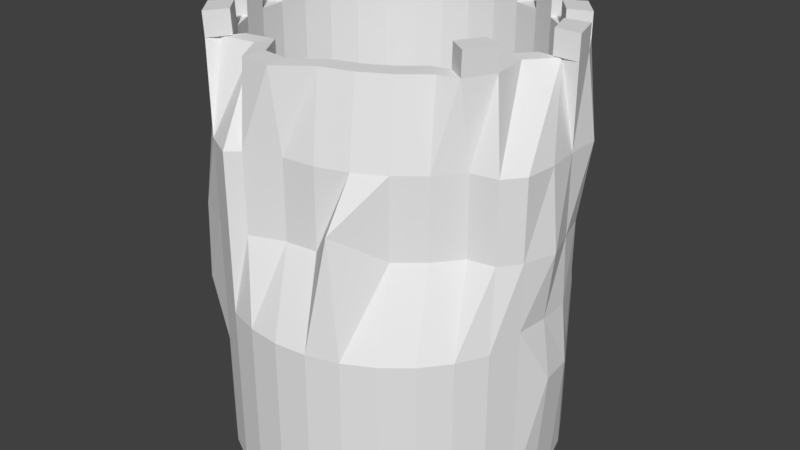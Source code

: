 # Source: Castle_Broken_0.blend  (saved by Blender 2.78.0; exported with 4.5.12 LTS)
import bpy
from mathutils import Matrix  # noqa: F401  (used for matrix-valued properties, if any)

bpy.ops.wm.read_factory_settings(use_empty=True)
scene = bpy.context.scene
scene.name = 'Scene'

# ---- collections
col_collection_1 = bpy.data.collections.new('Collection 1'); scene.collection.children.link(col_collection_1)

# ---- world
world_world = bpy.data.worlds.new('World'); scene.world = world_world
world_world.color = (0.05088, 0.05088, 0.05088)
world_world.use_sun_shadow = False
world_world.sun_shadow_jitter_overblur = 0.0
world_world.cycles.sampling_method = 'MANUAL'

# ---- meshes
me_cylinder = bpy.data.meshes.new('Cylinder')
me_cylinder.from_pydata([(-3.213e-07, 7.0, -1.448), (-3.213e-07, 7.0, 1.5), (1.245, 6.865, -1.448), (1.245, 6.865, 1.5), (2.679, 6.467, -1.0), (2.679, 6.467, 1.0), (3.889, 5.82, -1.0), (3.727, 5.414, 1.0), (4.95, 4.95, -1.0), (4.95, 4.95, 1.0), (5.82, 3.889, -1.0), (5.82, 3.889, 1.0), (6.467, 2.679, -1.0), (6.467, 2.679, 1.0), (7.229, 1.366, -1.0), (6.966, 1.366, 1.5), (7.364, -1.383e-06, -1.0), (7.0, -1.383e-06, 1.5), (6.865, -1.366, -1.0), (6.865, -1.366, 1.5), (6.467, -2.679, -1.0), (6.467, -2.679, 1.0), (5.82, -3.889, -1.0), (5.82, -3.889, 1.0), (4.95, -4.95, -1.0), (4.95, -4.95, 1.0), (3.889, -5.82, -1.0), (3.889, -5.82, 1.0), (2.679, -6.467, -1.0), (2.679, -6.467, 1.0), (1.366, -6.865, -1.0), (1.366, -6.865, 1.0), (-2.602e-06, -7.0, -1.0), (-2.602e-06, -7.0, 1.0), (-1.366, -6.865, -1.0), (-1.366, -6.865, 1.0), (-2.679, -6.467, -1.0), (-2.679, -6.467, 1.0), (-3.889, -5.82, -1.0), (-3.889, -5.82, 1.0), (-4.95, -4.95, -1.0), (-5.537, -5.102, 1.0), (-5.82, -3.889, -1.0), (-5.778, -4.042, 1.0), (-6.467, -2.679, -1.0), (-6.467, -2.679, 1.0), (-6.865, -1.366, -1.0), (-6.865, -1.366, 1.0), (-7.0, 4.848e-06, -1.0), (-7.0, 4.848e-06, 1.0), (-6.865, 1.366, -1.0), (-6.821, 1.717, 1.0), (-6.467, 2.679, -1.0), (-6.772, 3.03, 1.0), (-5.82, 3.889, -1.0), (-5.82, 3.889, 1.0), (-4.95, 4.95, -1.0), (-4.95, 4.95, 1.0), (-3.889, 5.82, -1.0), (-4.055, 6.225, 1.0), (-2.679, 6.467, -1.0), (-2.679, 6.467, 1.0), (-1.245, 6.865, -1.448), (-1.245, 6.865, 1.5), (-2.745e-07, 7.0, -6.0), (1.366, 6.865, -6.0), (2.679, 6.467, -6.0), (3.889, 5.82, -6.0), (4.95, 4.95, -6.0), (5.82, 3.889, -6.0), (6.467, 2.679, -6.0), (6.865, 1.366, -6.0), (7.0, -1.383e-06, -6.0), (6.865, -1.366, -6.0), (6.467, -2.679, -6.0), (5.82, -3.889, -6.0), (4.95, -4.95, -6.0), (3.889, -5.82, -6.0), (2.679, -6.467, -6.0), (1.366, -6.865, -6.0), (-2.555e-06, -7.0, -6.0), (-1.366, -6.865, -6.0), (-2.679, -6.467, -6.0), (-3.889, -5.82, -6.0), (-4.95, -4.95, -6.0), (-5.82, -3.889, -6.0), (-6.467, -2.679, -6.0), (-6.865, -1.366, -6.0), (-7.0, 4.848e-06, -6.0), (-6.865, 1.366, -6.0), (-6.467, 2.679, -6.0), (-5.82, 3.889, -6.0), (-4.95, 4.95, -6.0), (-3.889, 5.82, -6.0), (-2.679, 6.467, -6.0), (-1.366, 6.865, -6.0), (1.366, 6.865, 11.0), (-3.837e-07, 7.0, 11.0), (2.679, 6.467, 11.0), (3.889, 5.82, 11.0), (4.95, 4.95, 11.0), (5.82, 3.889, 11.0), (6.467, 2.679, 11.0), (6.865, 1.366, 11.0), (6.139, 1.412, 11.0), (5.211, 0.342, 11.0), (5.413, -1.31, 11.0), (4.766, -2.521, 11.0), (3.896, -2.701, 11.0), (2.835, -3.572, 11.0), (1.625, -4.219, 11.0), (0.3114, -4.617, 11.0), (-1.054, -5.632, 11.0), (-2.42, -5.497, 11.0), (-3.217, -4.163, 11.0), (-4.75, -4.408, 11.0), (-4.95, -4.95, 11.0), (-5.82, -3.889, 11.0), (-6.467, -2.679, 11.0), (-6.865, -1.366, 11.0), (-7.0, 4.848e-06, 11.0), (-6.865, 1.366, 11.0), (-6.467, 2.679, 11.0), (-5.82, 3.889, 11.0), (-4.95, 4.95, 11.0), (-3.889, 5.82, 11.0), (-2.679, 6.467, 11.0), (-1.366, 6.865, 11.0), (6.865, 1.366, 4.333), (6.865, 1.366, 7.667), (7.0, -1.383e-06, 7.667), (7.311, -1.383e-06, 4.333), (-0.6985, -5.476, 4.333), (-0.6985, -5.476, 7.667), (-2.17, -6.02, 7.667), (-2.17, -6.02, 4.333), (-6.865, 1.366, 4.333), (-7.422, 1.366, 7.667), (-6.467, 2.679, 7.667), (-6.467, 2.679, 4.333), (3.889, 5.82, 4.333), (4.146, 6.424, 7.667), (4.95, 4.95, 7.667), (4.816, 4.598, 4.333), (4.251, -3.426, 4.333), (4.251, -3.426, 7.667), (3.191, -4.297, 7.667), (3.191, -4.297, 4.333), (-5.82, -3.889, 4.333), (-5.996, -3.889, 7.667), (-6.822, -2.679, 7.667), (-6.467, -2.679, 4.333), (-2.679, 6.467, 4.333), (-2.847, 6.673, 7.667), (-1.366, 6.865, 7.667), (-1.366, 6.865, 4.333), (6.865, -1.366, 7.667), (6.865, -1.366, 4.333), (-2.679, -6.467, 7.667), (-2.679, -6.467, 4.333), (-5.194, 3.652, 7.667), (-5.82, 3.889, 4.333), (5.82, 3.889, 7.667), (5.686, 3.537, 4.333), (1.98, -4.944, 7.667), (1.98, -6.226, 5.692), (-6.865, -1.366, 7.667), (-6.322, -1.366, 4.333), (-3.421e-07, 7.0, 4.333), (-3.629e-07, 7.281, 7.667), (1.366, 6.565, 7.667), (1.366, 6.865, 4.333), (6.229, -2.165, 7.667), (6.229, -2.165, 4.333), (-3.889, -5.82, 7.667), (-3.889, -5.82, 4.333), (-4.95, 4.95, 7.667), (-4.95, 4.95, 4.333), (6.896, 2.801, 7.667), (6.467, 2.679, 4.333), (0.6672, -5.342, 7.667), (0.6672, -5.342, 4.333), (-7.0, 4.848e-06, 7.667), (-7.0, 4.848e-06, 4.333), (2.679, 6.467, 7.667), (2.679, 6.467, 4.333), (5.122, -2.365, 7.667), (5.122, -2.365, 4.333), (-4.95, -4.95, 7.667), (-5.362, -5.119, 4.333), (-3.889, 5.82, 7.667), (-3.889, 5.82, 4.333), (1.366, 6.865, 11.0), (-3.837e-07, 7.0, 11.0), (2.679, 6.467, 11.0), (3.889, 5.82, 11.0), (4.95, 4.95, 11.0), (5.82, 3.889, 11.0), (6.467, 2.679, 11.0), (6.865, 1.366, 11.0), (6.139, 1.412, 11.0), (5.211, 0.342, 11.0), (5.413, -1.31, 11.0), (4.766, -2.521, 11.0), (3.896, -2.701, 11.0), (2.835, -3.572, 11.0), (1.625, -4.219, 11.0), (0.3114, -4.617, 11.0), (-1.054, -5.632, 11.0), (-2.42, -5.497, 11.0), (-3.217, -4.163, 11.0), (-4.75, -4.408, 11.0), (-4.95, -4.95, 11.0), (-5.82, -3.889, 11.0), (-6.467, -2.679, 11.0), (-6.865, -1.366, 11.0), (-7.0, 4.848e-06, 11.0), (-6.865, 1.366, 11.0), (-6.467, 2.679, 11.0), (-5.82, 3.889, 11.0), (-4.95, 4.95, 11.0), (-3.889, 5.82, 11.0), (-2.679, 6.467, 11.0), (-1.366, 6.865, 11.0), (1.122, 6.005, 11.04), (-0.05357, 6.121, 11.04), (2.253, 5.662, 11.04), (3.296, 5.105, 11.04), (4.209, 4.355, 11.04), (4.959, 3.442, 11.04), (5.516, 2.399, 11.04), (5.859, 1.268, 11.04), (5.233, 1.309, 11.04), (4.434, 0.3869, 11.04), (4.608, -1.036, 11.04), (4.051, -2.078, 11.04), (3.301, -2.234, 11.04), (2.388, -2.983, 11.04), (1.345, -3.541, 11.04), (0.2146, -3.884, 11.04), (-0.9614, -4.757, 11.04), (-2.137, -4.642, 11.04), (-2.824, -3.493, 11.04), (-4.144, -3.704, 11.04), (-4.316, -4.17, 11.04), (-5.066, -3.257, 11.04), (-5.623, -2.214, 11.04), (-5.966, -1.084, 11.04), (-6.082, 0.09243, 11.04), (-5.966, 1.268, 11.04), (-5.623, 2.399, 11.04), (-5.066, 3.442, 11.04), (-4.316, 4.355, 11.04), (-3.403, 5.105, 11.04), (-2.36, 5.662, 11.04), (-1.23, 6.005, 11.04), (-5.851, -3.915, 12.0), (-4.981, -4.975, 12.0), (-5.097, -3.282, 12.04), (-4.347, -4.196, 12.04), (1.358, 6.889, 12.0), (-0.007884, 7.024, 12.0), (3.881, 5.844, 12.0), (2.671, 6.491, 12.0), (5.812, 3.913, 12.0), (4.942, 4.974, 12.0), (6.858, 1.389, 12.0), (6.459, 2.703, 12.0), (-6.873, -1.342, 12.0), (-6.475, -2.655, 12.0), (-6.873, 1.389, 12.0), (-7.008, 0.02386, 12.0), (-5.828, 3.913, 12.0), (-6.475, 2.703, 12.0), (-3.897, 5.844, 12.0), (-4.958, 4.974, 12.0), (-1.374, 6.889, 12.0), (-2.687, 6.491, 12.0), (1.115, 6.029, 12.04), (-0.06146, 6.144, 12.04), (3.288, 5.129, 12.04), (2.245, 5.686, 12.04), (4.951, 3.465, 12.04), (4.201, 4.379, 12.04), (5.851, 1.292, 12.04), (5.508, 2.423, 12.04), (-5.974, -1.06, 12.04), (-5.631, -2.191, 12.04), (-5.974, 1.292, 12.04), (-6.09, 0.1163, 12.04), (-5.074, 3.465, 12.04), (-5.631, 2.423, 12.04), (-3.411, 5.129, 12.04), (-4.324, 4.379, 12.04), (-1.237, 6.029, 12.04), (-2.368, 5.686, 12.04), (4.808, -2.543, 12.0), (5.455, -1.333, 12.0), (4.093, -2.101, 12.04), (4.65, -1.058, 12.04), (1.122, 6.005, -1.61), (0.02199, 6.121, -1.61), (2.253, 5.662, -1.61), (3.296, 5.105, -1.61), (4.209, 4.355, -1.61), (4.959, 3.442, -1.61), (5.516, 2.399, -1.61), (5.859, 1.268, -1.61), (5.233, 1.309, -1.61), (4.434, 0.3869, -1.61), (4.608, -1.036, -1.61), (4.051, -2.078, -1.61), (3.301, -2.234, -1.61), (2.388, -2.983, -1.61), (1.345, -3.541, -1.61), (0.2146, -3.884, -1.61), (-0.9614, -4.757, -1.61), (-2.137, -4.642, -1.61), (-2.824, -3.493, -1.61), (-4.144, -3.704, -1.61), (-4.316, -4.17, -1.61), (-5.066, -3.257, -1.61), (-5.623, -2.214, -1.61), (-5.966, -1.084, -1.61), (-6.082, 0.09243, -1.61), (-5.966, 1.268, -1.61), (-5.623, 2.399, -1.61), (-5.066, 3.442, -1.61), (-4.316, 4.355, -1.61), (-3.403, 5.105, -1.61), (-2.436, 5.662, -1.61), (-1.23, 6.005, -1.61), (-5.623, -2.214, 0.8897), (-5.966, -1.084, 0.8897), (4.434, 0.3869, 0.8897), (4.608, -1.036, 0.8897), (-6.082, 0.09243, 0.8897), (4.051, -2.078, 0.8897), (-5.966, 1.268, 0.8897), (3.301, -2.234, 0.8897), (-5.623, 2.399, 0.8897), (2.388, -2.983, 0.8897), (-5.066, 3.442, 0.8897), (1.345, -3.541, 0.8897), (0.02199, 6.121, 0.8897), (1.122, 6.005, 0.8897), (-4.316, 4.355, 0.8897), (0.2146, -3.884, 0.8897), (2.253, 5.662, 0.8897), (-3.403, 5.105, 0.8897), (-0.9614, -4.757, 0.8897), (3.296, 5.105, 0.8897), (-2.436, 5.662, 0.8897), (-2.137, -4.642, 0.8897), (4.209, 4.355, 0.8897), (-1.23, 6.005, 0.8897), (-2.824, -3.493, 0.8897), (4.959, 3.442, 0.8897), (-4.144, -3.704, 0.8897), (5.516, 2.399, 0.8897), (-4.316, -4.17, 0.8897), (5.859, 1.268, 0.8897), (-5.066, -3.257, 0.8897), (5.233, 1.309, 0.8897)], [], [(2, 3, 5, 4), (4, 5, 7, 6), (6, 7, 9, 8), (8, 9, 11, 10), (10, 11, 13, 12), (12, 13, 15, 14), (14, 15, 17, 16), (16, 17, 19, 18), (18, 19, 21, 20), (20, 21, 23, 22), (22, 23, 25, 24), (24, 25, 27, 26), (26, 27, 29, 28), (28, 29, 31, 30), (30, 31, 33, 32), (32, 33, 35, 34), (34, 35, 37, 36), (36, 37, 39, 38), (38, 39, 41, 40), (40, 41, 43, 42), (42, 43, 45, 44), (44, 45, 47, 46), (46, 47, 49, 48), (48, 49, 51, 50), (50, 51, 53, 52), (52, 53, 55, 54), (54, 55, 57, 56), (56, 57, 59, 58), (58, 59, 61, 60), (130, 129, 103, 104), (60, 61, 63, 62), (32, 34, 81, 80), (50, 52, 90, 89), (6, 8, 68, 67), (24, 26, 77, 76), (42, 44, 86, 85), (60, 62, 95, 94), (16, 18, 73, 72), (34, 36, 82, 81), (52, 54, 91, 90), (8, 10, 69, 68), (26, 28, 78, 77), (44, 46, 87, 86), (0, 2, 65, 64), (62, 0, 64, 95), (18, 20, 74, 73), (36, 38, 83, 82), (54, 56, 92, 91), (10, 12, 70, 69), (28, 30, 79, 78), (46, 48, 88, 87), (2, 4, 66, 65), (20, 22, 75, 74), (38, 40, 84, 83), (56, 58, 93, 92), (12, 14, 71, 70), (30, 32, 80, 79), (48, 50, 89, 88), (4, 6, 67, 66), (22, 24, 76, 75), (40, 42, 85, 84), (58, 60, 94, 93), (14, 16, 72, 71), (120, 119, 215, 216), (134, 133, 112, 113), (138, 137, 121, 122), (142, 141, 99, 100), (146, 145, 108, 109), (150, 149, 117, 118), (154, 153, 126, 127), (156, 130, 104, 105), (158, 134, 113, 114), (160, 138, 122, 123), (162, 142, 100, 101), (164, 146, 109, 110), (166, 150, 118, 119), (170, 169, 97, 96), (169, 154, 127, 97), (172, 156, 105, 106), (174, 158, 114, 115), (176, 160, 123, 124), (178, 162, 101, 102), (180, 164, 110, 111), (182, 166, 119, 120), (184, 170, 96, 98), (186, 172, 106, 107), (188, 174, 115, 116), (190, 176, 124, 125), (129, 178, 102, 103), (133, 180, 111, 112), (137, 182, 120, 121), (141, 184, 98, 99), (145, 186, 107, 108), (149, 188, 116, 117), (153, 190, 125, 126), (61, 59, 191, 152), (152, 191, 190, 153), (43, 41, 189, 148), (148, 189, 188, 149), (25, 23, 187, 144), (144, 187, 186, 145), (7, 5, 185, 140), (140, 185, 184, 141), (51, 49, 183, 136), (136, 183, 182, 137), (33, 31, 181, 132), (132, 181, 180, 133), (15, 13, 179, 128), (128, 179, 178, 129), (59, 57, 177, 191), (191, 177, 176, 190), (41, 39, 175, 189), (189, 175, 174, 188), (23, 21, 173, 187), (187, 173, 172, 186), (5, 3, 171, 185), (185, 171, 170, 184), (49, 47, 167, 183), (183, 167, 166, 182), (31, 29, 165, 181), (181, 165, 164, 180), (13, 11, 163, 179), (179, 163, 162, 178), (57, 55, 161, 177), (177, 161, 160, 176), (39, 37, 159, 175), (175, 159, 158, 174), (21, 19, 157, 173), (173, 157, 156, 172), (1, 63, 155, 168), (168, 155, 154, 169), (3, 1, 168, 171), (171, 168, 169, 170), (47, 45, 151, 167), (167, 151, 150, 166), (29, 27, 147, 165), (165, 147, 146, 164), (11, 9, 143, 163), (163, 143, 142, 162), (55, 53, 139, 161), (161, 139, 138, 160), (37, 35, 135, 159), (159, 135, 134, 158), (19, 17, 131, 157), (157, 131, 130, 156), (63, 61, 152, 155), (155, 152, 153, 154), (45, 43, 148, 151), (151, 148, 149, 150), (27, 25, 144, 147), (147, 144, 145, 146), (9, 7, 140, 143), (143, 140, 141, 142), (53, 51, 136, 139), (139, 136, 137, 138), (35, 33, 132, 135), (135, 132, 133, 134), (17, 15, 128, 131), (131, 128, 129, 130), (212, 211, 243, 244), (107, 106, 202, 203), (121, 120, 216, 217), (108, 107, 203, 204), (122, 121, 217, 218), (109, 108, 204, 205), (123, 122, 218, 219), (110, 109, 205, 206), (96, 97, 193, 192), (124, 123, 219, 220), (111, 110, 206, 207), (98, 96, 192, 194), (125, 124, 220, 221), (112, 111, 207, 208), (99, 98, 194, 195), (126, 125, 221, 222), (113, 112, 208, 209), (100, 99, 195, 196), (127, 126, 222, 223), (114, 113, 209, 210), (101, 100, 196, 197), (97, 127, 223, 193), (115, 114, 210, 211), (102, 101, 197, 198), (116, 115, 211, 212), (103, 102, 198, 199), (117, 116, 212, 213), (104, 103, 199, 200), (118, 117, 213, 214), (105, 104, 200, 201), (119, 118, 214, 215), (106, 105, 201, 202), (333, 332, 322, 323), (215, 214, 269, 268), (245, 213, 256, 258), (200, 199, 231, 232), (214, 213, 245, 246), (201, 200, 232, 233), (214, 246, 287, 269), (202, 201, 233, 234), (216, 215, 247, 248), (203, 202, 297, 296), (224, 192, 260, 278), (204, 203, 235, 236), (218, 217, 249, 250), (205, 204, 236, 237), (248, 249, 288, 289), (206, 205, 237, 238), (193, 225, 279, 261), (220, 219, 251, 252), (207, 206, 238, 239), (194, 192, 224, 226), (229, 197, 264, 282), (208, 207, 239, 240), (199, 198, 267, 266), (222, 221, 253, 254), (209, 208, 240, 241), (196, 195, 227, 228), (246, 247, 286, 287), (210, 209, 241, 242), (231, 199, 266, 284), (193, 223, 255, 225), (211, 210, 242, 243), (198, 197, 229, 230), (256, 257, 259, 258), (213, 212, 257, 256), (212, 244, 259, 257), (244, 245, 258, 259), (266, 267, 285, 284), (268, 269, 287, 286), (270, 271, 289, 288), (272, 273, 291, 290), (260, 261, 279, 278), (274, 275, 293, 292), (262, 263, 281, 280), (276, 277, 295, 294), (264, 265, 283, 282), (220, 252, 293, 275), (250, 251, 290, 291), (247, 215, 268, 286), (225, 224, 278, 279), (217, 216, 271, 270), (194, 226, 281, 263), (252, 253, 292, 293), (253, 221, 274, 292), (216, 248, 289, 271), (226, 227, 280, 281), (219, 218, 273, 272), (192, 193, 261, 260), (254, 255, 294, 295), (227, 195, 262, 280), (249, 217, 270, 288), (228, 229, 282, 283), (221, 220, 275, 274), (222, 254, 295, 277), (195, 194, 263, 262), (218, 250, 291, 273), (230, 231, 284, 285), (223, 222, 277, 276), (196, 228, 283, 265), (197, 196, 265, 264), (198, 230, 285, 267), (255, 223, 276, 294), (251, 219, 272, 290), (296, 297, 299, 298), (234, 235, 298, 299), (235, 203, 296, 298), (202, 234, 299, 297), (300, 301, 331, 330, 329, 328, 327, 326, 325, 324, 323, 322, 321, 320, 319, 318, 317, 316, 315, 314, 313, 312, 311, 310, 309, 308, 307, 306, 305, 304, 303, 302), (335, 334, 309, 310), (336, 333, 323, 324), (337, 335, 310, 311), (338, 336, 324, 325), (339, 337, 311, 312), (340, 338, 325, 326), (341, 339, 312, 313), (342, 340, 326, 327), (343, 341, 313, 314), (62, 331, 301, 0), (346, 342, 327, 328), (347, 343, 314, 315), (348, 345, 300, 302), (349, 346, 328, 329), (350, 347, 315, 316), (351, 348, 302, 303), (352, 349, 329, 330), (353, 350, 316, 317), (354, 351, 303, 304), (355, 352, 330, 331), (356, 353, 317, 318), (357, 354, 304, 305), (0, 301, 300, 2), (358, 356, 318, 319), (359, 357, 305, 306), (360, 358, 319, 320), (361, 359, 306, 307), (362, 360, 320, 321), (363, 361, 307, 308), (332, 362, 321, 322), (334, 363, 308, 309), (233, 232, 363, 334), (246, 245, 362, 332), (232, 231, 361, 363), (245, 244, 360, 362), (231, 230, 359, 361), (244, 243, 358, 360), (230, 229, 357, 359), (243, 242, 356, 358), (225, 255, 355, 344), (229, 228, 354, 357), (242, 241, 353, 356), (255, 254, 352, 355), (228, 227, 351, 354), (241, 240, 350, 353), (254, 253, 349, 352), (227, 226, 348, 351), (240, 239, 347, 350), (253, 252, 346, 349), (226, 224, 345, 348), (239, 238, 343, 347), (252, 251, 342, 346), (224, 225, 344, 345), (238, 237, 341, 343), (251, 250, 340, 342), (237, 236, 339, 341), (250, 249, 338, 340), (236, 235, 337, 339), (249, 248, 336, 338), (235, 234, 335, 337), (248, 247, 333, 336), (234, 233, 334, 335), (247, 246, 332, 333), (63, 355, 331, 62), (1, 344, 355, 63), (3, 345, 344, 1), (2, 300, 345, 3)])
_uv = me_cylinder.uv_layers.new(name='UVMap')
_uv.uv.foreach_set('vector', [0.252, 0.7211, 0.2518, 0.7208, 0.2519, 0.7208, 0.252, 0.721, 0.252, 0.721, 0.2519, 0.7208, 0.252, 0.7208, 0.2521, 0.721, 0.2521, 0.721, 0.252, 0.7208, 0.252, 0.7207, 0.2522, 0.7209, 0.2522, 0.7209, 0.252, 0.7207, 0.2521, 0.7206, 0.2522, 0.7207, 0.2522, 0.7207, 0.2521, 0.7206, 0.2521, 0.7205, 0.2523, 0.7206, 0.2523, 0.7206, 0.2521, 0.7205, 0.2521, 0.7204, 0.2523, 0.7204, 0.2523, 0.7204, 0.2521, 0.7204, 0.2521, 0.7203, 0.2523, 0.7203, 0.2523, 0.7203, 0.2521, 0.7203, 0.252, 0.7202, 0.2522, 0.7201, 0.2522, 0.7201, 0.252, 0.7202, 0.252, 0.7201, 0.2522, 0.72, 0.2522, 0.72, 0.252, 0.7201, 0.252, 0.7199, 0.2521, 0.7199, 0.2521, 0.7199, 0.252, 0.7199, 0.2519, 0.7199, 0.252, 0.7198, 0.252, 0.7198, 0.2519, 0.7199, 0.2518, 0.7198, 0.2519, 0.7197, 0.2519, 0.7197, 0.2518, 0.7198, 0.2518, 0.7197, 0.2518, 0.7196, 0.2518, 0.7196, 0.2518, 0.7197, 0.2517, 0.7197, 0.2517, 0.7196, 0.2517, 0.7196, 0.2517, 0.7197, 0.2516, 0.7197, 0.2516, 0.7195, 0.2516, 0.7195, 0.2516, 0.7197, 0.2515, 0.7196, 0.2515, 0.7195, 0.2515, 0.7195, 0.2515, 0.7196, 0.2514, 0.7197, 0.2513, 0.7195, 0.2513, 0.7195, 0.2514, 0.7197, 0.2513, 0.7197, 0.2512, 0.7196, 0.2512, 0.7196, 0.2513, 0.7197, 0.2512, 0.7198, 0.2511, 0.7197, 0.2511, 0.7197, 0.2512, 0.7198, 0.2512, 0.7198, 0.251, 0.7198, 0.251, 0.7198, 0.2512, 0.7198, 0.2511, 0.7199, 0.251, 0.7199, 0.251, 0.7199, 0.2511, 0.7199, 0.2511, 0.72, 0.2509, 0.7201, 0.2509, 0.7201, 0.2511, 0.72, 0.2511, 0.7202, 0.2509, 0.7202, 0.2509, 0.7202, 0.2511, 0.7202, 0.2511, 0.7203, 0.2509, 0.7204, 0.2509, 0.7204, 0.2511, 0.7203, 0.2512, 0.7205, 0.251, 0.7206, 0.251, 0.7206, 0.2512, 0.7205, 0.2512, 0.7206, 0.251, 0.7208, 0.251, 0.7208, 0.2512, 0.7206, 0.2513, 0.7207, 0.2511, 0.721, 0.2511, 0.721, 0.2513, 0.7207, 0.2514, 0.7208, 0.2513, 0.7211, 0.2513, 0.7211, 0.2514, 0.7208, 0.2515, 0.7209, 0.2514, 0.7212, 0.2518, 0.7203, 0.2518, 0.7203, 0.2517, 0.7203, 0.2517, 0.7203, 0.2514, 0.7212, 0.2515, 0.7209, 0.2517, 0.7208, 0.2517, 0.7212, 0.2516, 0.7195, 0.2515, 0.7195, 0.2514, 0.7191, 0.2516, 0.7191, 0.2509, 0.7204, 0.251, 0.7206, 0.2505, 0.7209, 0.2504, 0.7206, 0.2521, 0.721, 0.2522, 0.7209, 0.2525, 0.7211, 0.2523, 0.7213, 0.252, 0.7198, 0.2519, 0.7197, 0.2522, 0.7193, 0.2524, 0.7194, 0.251, 0.7198, 0.251, 0.7199, 0.2505, 0.7198, 0.2506, 0.7196, 0.2514, 0.7212, 0.2517, 0.7212, 0.2516, 0.723, 0.2514, 0.7223, 0.2523, 0.7203, 0.2522, 0.7201, 0.2527, 0.72, 0.2527, 0.7202, 0.2515, 0.7195, 0.2513, 0.7195, 0.2512, 0.7191, 0.2514, 0.7191, 0.251, 0.7206, 0.251, 0.7208, 0.2506, 0.7212, 0.2505, 0.7209, 0.2522, 0.7209, 0.2522, 0.7207, 0.2526, 0.7209, 0.2525, 0.7211, 0.2519, 0.7197, 0.2518, 0.7196, 0.252, 0.7192, 0.2522, 0.7193, 0.251, 0.7199, 0.2509, 0.7201, 0.2504, 0.72, 0.2505, 0.7198, 0.2518, 0.7212, 0.252, 0.7211, 0.252, 0.7219, 0.2518, 0.7223, 0.2517, 0.7212, 0.2518, 0.7212, 0.2518, 0.7223, 0.2516, 0.723, 0.2522, 0.7201, 0.2522, 0.72, 0.2526, 0.7198, 0.2527, 0.72, 0.2513, 0.7195, 0.2512, 0.7196, 0.251, 0.7192, 0.2512, 0.7191, 0.251, 0.7208, 0.2511, 0.721, 0.2508, 0.7215, 0.2506, 0.7212, 0.2522, 0.7207, 0.2523, 0.7206, 0.2527, 0.7207, 0.2526, 0.7209, 0.2518, 0.7196, 0.2517, 0.7196, 0.2518, 0.7191, 0.252, 0.7192, 0.2509, 0.7201, 0.2509, 0.7202, 0.2504, 0.7203, 0.2504, 0.72, 0.252, 0.7211, 0.252, 0.721, 0.2521, 0.7215, 0.252, 0.7219, 0.2522, 0.72, 0.2521, 0.7199, 0.2525, 0.7196, 0.2526, 0.7198, 0.2512, 0.7196, 0.2511, 0.7197, 0.2508, 0.7194, 0.251, 0.7192, 0.2511, 0.721, 0.2513, 0.7211, 0.2511, 0.7219, 0.2508, 0.7215, 0.2523, 0.7206, 0.2523, 0.7204, 0.2527, 0.7204, 0.2527, 0.7207, 0.2517, 0.7196, 0.2516, 0.7195, 0.2516, 0.7191, 0.2518, 0.7191, 0.2509, 0.7202, 0.2509, 0.7204, 0.2504, 0.7206, 0.2504, 0.7203, 0.252, 0.721, 0.2521, 0.721, 0.2523, 0.7213, 0.2521, 0.7215, 0.2521, 0.7199, 0.252, 0.7198, 0.2524, 0.7194, 0.2525, 0.7196, 0.2511, 0.7197, 0.251, 0.7198, 0.2506, 0.7196, 0.2508, 0.7194, 0.2513, 0.7211, 0.2514, 0.7212, 0.2514, 0.7223, 0.2511, 0.7219, 0.2523, 0.7204, 0.2523, 0.7203, 0.2527, 0.7202, 0.2527, 0.7204, 0.2516, 0.7194, 0.2515, 0.7192, 0.2514, 0.7191, 0.2515, 0.7194, 0.2515, 0.7198, 0.2515, 0.7198, 0.2514, 0.7198, 0.2514, 0.7197, 0.2515, 0.72, 0.2515, 0.7199, 0.2516, 0.7196, 0.2517, 0.7198, 0.2518, 0.7204, 0.2518, 0.7204, 0.2518, 0.7204, 0.2518, 0.7204, 0.2516, 0.72, 0.2517, 0.72, 0.2516, 0.7201, 0.2516, 0.72, 0.2514, 0.7196, 0.2514, 0.7196, 0.2514, 0.7193, 0.2515, 0.7191, 0.2517, 0.7204, 0.2517, 0.7203, 0.2518, 0.7202, 0.2518, 0.7203, 0.2518, 0.7202, 0.2518, 0.7203, 0.2517, 0.7203, 0.2517, 0.7203, 0.2514, 0.7197, 0.2515, 0.7198, 0.2514, 0.7197, 0.2514, 0.7196, 0.2516, 0.7201, 0.2515, 0.72, 0.2517, 0.7198, 0.2517, 0.7199, 0.2518, 0.7204, 0.2518, 0.7204, 0.2518, 0.7204, 0.2518, 0.7204, 0.2516, 0.7199, 0.2516, 0.72, 0.2516, 0.72, 0.2515, 0.72, 0.2514, 0.7197, 0.2514, 0.7196, 0.2515, 0.7191, 0.2515, 0.7192, 0.2518, 0.7205, 0.2517, 0.7204, 0.2518, 0.7203, 0.2518, 0.7204, 0.2517, 0.7204, 0.2517, 0.7204, 0.2518, 0.7203, 0.2518, 0.7203, 0.2517, 0.7201, 0.2518, 0.7202, 0.2517, 0.7203, 0.2517, 0.7202, 0.2514, 0.7197, 0.2514, 0.7197, 0.2514, 0.7196, 0.2514, 0.7195, 0.2516, 0.7202, 0.2516, 0.7201, 0.2517, 0.7199, 0.2517, 0.72, 0.2518, 0.7204, 0.2518, 0.7204, 0.2518, 0.7204, 0.2518, 0.7204, 0.2516, 0.7199, 0.2516, 0.7199, 0.2515, 0.72, 0.2515, 0.7199, 0.2515, 0.7198, 0.2514, 0.7197, 0.2515, 0.7192, 0.2516, 0.7194, 0.2518, 0.7205, 0.2518, 0.7205, 0.2518, 0.7204, 0.2518, 0.7204, 0.2517, 0.7201, 0.2517, 0.7201, 0.2517, 0.7202, 0.2516, 0.7201, 0.2514, 0.7196, 0.2514, 0.7197, 0.2514, 0.7195, 0.2514, 0.7194, 0.2516, 0.7203, 0.2516, 0.7202, 0.2517, 0.72, 0.2517, 0.7201, 0.2518, 0.7203, 0.2518, 0.7204, 0.2518, 0.7204, 0.2517, 0.7203, 0.2515, 0.7198, 0.2516, 0.7199, 0.2515, 0.7199, 0.2514, 0.7198, 0.2515, 0.7199, 0.2515, 0.7198, 0.2516, 0.7194, 0.2516, 0.7196, 0.2518, 0.7204, 0.2518, 0.7205, 0.2518, 0.7204, 0.2518, 0.7204, 0.2517, 0.72, 0.2517, 0.7201, 0.2516, 0.7201, 0.2516, 0.7201, 0.2514, 0.7196, 0.2514, 0.7196, 0.2514, 0.7194, 0.2514, 0.7193, 0.2517, 0.7203, 0.2516, 0.7203, 0.2517, 0.7201, 0.2518, 0.7202, 0.2515, 0.7209, 0.2514, 0.7208, 0.2515, 0.7205, 0.2516, 0.7206, 0.2516, 0.7206, 0.2515, 0.7205, 0.2516, 0.7203, 0.2517, 0.7203, 0.2512, 0.7198, 0.2512, 0.7198, 0.2513, 0.7197, 0.2513, 0.7198, 0.2513, 0.7198, 0.2513, 0.7197, 0.2514, 0.7196, 0.2514, 0.7196, 0.2519, 0.7199, 0.252, 0.7199, 0.2518, 0.7201, 0.2518, 0.72, 0.2518, 0.72, 0.2518, 0.7201, 0.2517, 0.7201, 0.2517, 0.72, 0.252, 0.7208, 0.2519, 0.7208, 0.2518, 0.7206, 0.2519, 0.7206, 0.2519, 0.7206, 0.2518, 0.7206, 0.2518, 0.7205, 0.2518, 0.7204, 0.2511, 0.7203, 0.2511, 0.7202, 0.2513, 0.72, 0.2513, 0.7201, 0.2513, 0.7201, 0.2513, 0.72, 0.2515, 0.7198, 0.2515, 0.7199, 0.2516, 0.7197, 0.2517, 0.7197, 0.2516, 0.7198, 0.2515, 0.7198, 0.2515, 0.7198, 0.2516, 0.7198, 0.2516, 0.7199, 0.2515, 0.7198, 0.2521, 0.7204, 0.2521, 0.7205, 0.2519, 0.7204, 0.2519, 0.7203, 0.2519, 0.7203, 0.2519, 0.7204, 0.2518, 0.7204, 0.2518, 0.7203, 0.2514, 0.7208, 0.2513, 0.7207, 0.2515, 0.7204, 0.2515, 0.7205, 0.2515, 0.7205, 0.2515, 0.7204, 0.2516, 0.7202, 0.2516, 0.7203, 0.2512, 0.7198, 0.2513, 0.7197, 0.2514, 0.7197, 0.2513, 0.7197, 0.2513, 0.7197, 0.2514, 0.7197, 0.2514, 0.7197, 0.2514, 0.7196, 0.252, 0.7199, 0.252, 0.7201, 0.2519, 0.7201, 0.2518, 0.7201, 0.2518, 0.7201, 0.2519, 0.7201, 0.2517, 0.7201, 0.2517, 0.7201, 0.2519, 0.7208, 0.2518, 0.7208, 0.2518, 0.7206, 0.2518, 0.7206, 0.2518, 0.7206, 0.2518, 0.7206, 0.2518, 0.7205, 0.2518, 0.7205, 0.2511, 0.7202, 0.2511, 0.72, 0.2513, 0.7199, 0.2513, 0.72, 0.2513, 0.72, 0.2513, 0.7199, 0.2514, 0.7197, 0.2515, 0.7198, 0.2517, 0.7197, 0.2518, 0.7197, 0.2516, 0.7199, 0.2516, 0.7198, 0.2516, 0.7198, 0.2516, 0.7199, 0.2516, 0.7199, 0.2516, 0.7199, 0.2521, 0.7205, 0.2521, 0.7206, 0.2519, 0.7205, 0.2519, 0.7204, 0.2519, 0.7204, 0.2519, 0.7205, 0.2518, 0.7204, 0.2518, 0.7204, 0.2513, 0.7207, 0.2512, 0.7206, 0.2514, 0.7203, 0.2515, 0.7204, 0.2515, 0.7204, 0.2514, 0.7203, 0.2516, 0.7201, 0.2516, 0.7202, 0.2513, 0.7197, 0.2514, 0.7197, 0.2514, 0.7197, 0.2514, 0.7197, 0.2514, 0.7197, 0.2514, 0.7197, 0.2514, 0.7197, 0.2514, 0.7197, 0.252, 0.7201, 0.252, 0.7202, 0.2519, 0.7202, 0.2519, 0.7201, 0.2519, 0.7201, 0.2519, 0.7202, 0.2518, 0.7202, 0.2517, 0.7201, 0.2517, 0.7208, 0.2517, 0.7208, 0.2517, 0.7206, 0.2517, 0.7206, 0.2517, 0.7206, 0.2517, 0.7206, 0.2517, 0.7204, 0.2517, 0.7204, 0.2518, 0.7208, 0.2517, 0.7208, 0.2517, 0.7206, 0.2518, 0.7206, 0.2518, 0.7206, 0.2517, 0.7206, 0.2517, 0.7204, 0.2518, 0.7205, 0.2511, 0.72, 0.2511, 0.7199, 0.2513, 0.7198, 0.2513, 0.7199, 0.2513, 0.7199, 0.2513, 0.7198, 0.2514, 0.7196, 0.2514, 0.7197, 0.2518, 0.7197, 0.2518, 0.7198, 0.2517, 0.7199, 0.2516, 0.7199, 0.2516, 0.7199, 0.2517, 0.7199, 0.2516, 0.72, 0.2516, 0.7199, 0.2521, 0.7206, 0.252, 0.7207, 0.2519, 0.7205, 0.2519, 0.7205, 0.2519, 0.7205, 0.2519, 0.7205, 0.2518, 0.7204, 0.2518, 0.7204, 0.2512, 0.7206, 0.2512, 0.7205, 0.2514, 0.7202, 0.2514, 0.7203, 0.2514, 0.7203, 0.2514, 0.7202, 0.2515, 0.72, 0.2516, 0.7201, 0.2514, 0.7197, 0.2515, 0.7196, 0.2515, 0.7197, 0.2514, 0.7197, 0.2514, 0.7197, 0.2515, 0.7197, 0.2515, 0.7198, 0.2514, 0.7197, 0.252, 0.7202, 0.2521, 0.7203, 0.2519, 0.7203, 0.2519, 0.7202, 0.2519, 0.7202, 0.2519, 0.7203, 0.2518, 0.7203, 0.2518, 0.7202, 0.2517, 0.7208, 0.2515, 0.7209, 0.2516, 0.7206, 0.2517, 0.7206, 0.2517, 0.7206, 0.2516, 0.7206, 0.2517, 0.7203, 0.2517, 0.7204, 0.2511, 0.7199, 0.2512, 0.7198, 0.2513, 0.7198, 0.2513, 0.7198, 0.2513, 0.7198, 0.2513, 0.7198, 0.2514, 0.7196, 0.2514, 0.7196, 0.2518, 0.7198, 0.2519, 0.7199, 0.2518, 0.72, 0.2517, 0.7199, 0.2517, 0.7199, 0.2518, 0.72, 0.2517, 0.72, 0.2516, 0.72, 0.252, 0.7207, 0.252, 0.7208, 0.2519, 0.7206, 0.2519, 0.7205, 0.2519, 0.7205, 0.2519, 0.7206, 0.2518, 0.7204, 0.2518, 0.7204, 0.2512, 0.7205, 0.2511, 0.7203, 0.2513, 0.7201, 0.2514, 0.7202, 0.2514, 0.7202, 0.2513, 0.7201, 0.2515, 0.7199, 0.2515, 0.72, 0.2515, 0.7196, 0.2516, 0.7197, 0.2515, 0.7198, 0.2515, 0.7197, 0.2515, 0.7197, 0.2515, 0.7198, 0.2515, 0.7198, 0.2515, 0.7198, 0.2521, 0.7203, 0.2521, 0.7204, 0.2519, 0.7203, 0.2519, 0.7203, 0.2519, 0.7203, 0.2519, 0.7203, 0.2518, 0.7203, 0.2518, 0.7203, 0.2514, 0.7194, 0.2514, 0.7194, 0.2514, 0.7195, 0.2514, 0.7194, 0.2516, 0.7201, 0.2517, 0.7202, 0.2517, 0.7202, 0.2516, 0.7201, 0.2516, 0.7196, 0.2516, 0.7194, 0.2515, 0.7194, 0.2516, 0.7196, 0.2516, 0.7201, 0.2516, 0.7201, 0.2516, 0.7201, 0.2516, 0.7201, 0.2517, 0.7198, 0.2516, 0.7196, 0.2516, 0.7196, 0.2517, 0.7198, 0.2516, 0.72, 0.2516, 0.7201, 0.2516, 0.7201, 0.2516, 0.72, 0.2517, 0.7199, 0.2517, 0.7198, 0.2517, 0.7198, 0.2517, 0.7199, 0.2515, 0.72, 0.2516, 0.72, 0.2516, 0.72, 0.2515, 0.72, 0.2518, 0.7204, 0.2518, 0.7203, 0.2518, 0.7203, 0.2518, 0.7204, 0.2517, 0.72, 0.2517, 0.7199, 0.2517, 0.7199, 0.2517, 0.72, 0.2515, 0.7199, 0.2515, 0.72, 0.2515, 0.72, 0.2515, 0.7199, 0.2518, 0.7204, 0.2518, 0.7204, 0.2518, 0.7204, 0.2518, 0.7204, 0.2517, 0.7201, 0.2517, 0.72, 0.2517, 0.72, 0.2517, 0.7201, 0.2514, 0.7198, 0.2515, 0.7199, 0.2515, 0.7199, 0.2515, 0.7198, 0.2518, 0.7204, 0.2518, 0.7204, 0.2518, 0.7204, 0.2518, 0.7204, 0.2518, 0.7202, 0.2517, 0.7201, 0.2517, 0.7201, 0.2517, 0.7202, 0.2514, 0.7197, 0.2514, 0.7198, 0.2515, 0.7198, 0.2514, 0.7197, 0.2518, 0.7204, 0.2518, 0.7204, 0.2518, 0.7204, 0.2518, 0.7204, 0.2518, 0.7203, 0.2518, 0.7202, 0.2517, 0.7202, 0.2518, 0.7203, 0.2514, 0.7196, 0.2514, 0.7197, 0.2514, 0.7197, 0.2514, 0.7196, 0.2518, 0.7204, 0.2518, 0.7204, 0.2518, 0.7204, 0.2518, 0.7204, 0.2518, 0.7203, 0.2518, 0.7203, 0.2518, 0.7203, 0.2518, 0.7203, 0.2514, 0.7195, 0.2514, 0.7196, 0.2514, 0.7196, 0.2514, 0.7194, 0.2518, 0.7204, 0.2518, 0.7204, 0.2518, 0.7204, 0.2518, 0.7203, 0.2514, 0.7194, 0.2514, 0.7195, 0.2514, 0.7194, 0.2514, 0.7194, 0.2517, 0.7203, 0.2518, 0.7204, 0.2518, 0.7203, 0.2517, 0.7203, 0.2514, 0.7193, 0.2514, 0.7194, 0.2514, 0.7194, 0.2515, 0.7192, 0.2517, 0.7203, 0.2517, 0.7203, 0.2517, 0.7203, 0.2517, 0.7203, 0.2515, 0.7191, 0.2514, 0.7193, 0.2515, 0.7192, 0.2515, 0.719, 0.2517, 0.7203, 0.2517, 0.7203, 0.2517, 0.7203, 0.2517, 0.7203, 0.2515, 0.7192, 0.2515, 0.7191, 0.2515, 0.719, 0.2514, 0.7191, 0.2517, 0.7202, 0.2517, 0.7203, 0.2517, 0.7203, 0.2517, 0.7202, 0.2516, 0.7203, 0.2516, 0.7203, 0.2517, 0.7203, 0.2517, 0.7203, 0.2514, 0.7191, 0.2515, 0.719, 0.2515, 0.7188, 0.2515, 0.7187, 0.2514, 0.7192, 0.2515, 0.7192, 0.2514, 0.7193, 0.2514, 0.7193, 0.2517, 0.7203, 0.2517, 0.7203, 0.2517, 0.7203, 0.2517, 0.7203, 0.2515, 0.719, 0.2515, 0.7192, 0.2514, 0.7192, 0.2515, 0.719, 0.2517, 0.7203, 0.2517, 0.7203, 0.2517, 0.7203, 0.2517, 0.7203, 0.2515, 0.719, 0.2515, 0.719, 0.2515, 0.7184, 0.2515, 0.7188, 0.2517, 0.7202, 0.2517, 0.7203, 0.2517, 0.7203, 0.2516, 0.7202, 0.2515, 0.7194, 0.2514, 0.7191, 0.2516, 0.7191, 0.2516, 0.7193, 0.2516, 0.7201, 0.2517, 0.7202, 0.2516, 0.7202, 0.2516, 0.7202, 0.2518, 0.7204, 0.2518, 0.7204, 0.2518, 0.7204, 0.2518, 0.7204, 0.2516, 0.7201, 0.2516, 0.7201, 0.2516, 0.7201, 0.2516, 0.7201, 0.2517, 0.7198, 0.2516, 0.7196, 0.2517, 0.7195, 0.2517, 0.7197, 0.2516, 0.72, 0.2516, 0.7201, 0.2516, 0.7201, 0.2515, 0.72, 0.2516, 0.7193, 0.2517, 0.7195, 0.2516, 0.7195, 0.2516, 0.7194, 0.2515, 0.72, 0.2516, 0.72, 0.2515, 0.72, 0.2515, 0.72, 0.2518, 0.7203, 0.2518, 0.7203, 0.2518, 0.7204, 0.2518, 0.7204, 0.2517, 0.72, 0.2517, 0.7199, 0.2518, 0.7199, 0.2518, 0.72, 0.2515, 0.7199, 0.2515, 0.72, 0.2515, 0.72, 0.2515, 0.7199, 0.2518, 0.7204, 0.2518, 0.7204, 0.2518, 0.7204, 0.2518, 0.7204, 0.2518, 0.7204, 0.2518, 0.7204, 0.2518, 0.7204, 0.2518, 0.7204, 0.2515, 0.7198, 0.2515, 0.7199, 0.2515, 0.7199, 0.2514, 0.7198, 0.2517, 0.7203, 0.2518, 0.7203, 0.2517, 0.7203, 0.2517, 0.7203, 0.2517, 0.7202, 0.2517, 0.7201, 0.2518, 0.7201, 0.2518, 0.7202, 0.2514, 0.7197, 0.2515, 0.7198, 0.2514, 0.7198, 0.2514, 0.7197, 0.2518, 0.7204, 0.2518, 0.7204, 0.2518, 0.7204, 0.2518, 0.7204, 0.2515, 0.719, 0.2516, 0.7191, 0.2516, 0.7186, 0.2515, 0.7184, 0.2514, 0.7196, 0.2514, 0.7197, 0.2514, 0.7197, 0.2514, 0.7196, 0.2517, 0.7203, 0.2517, 0.7203, 0.2517, 0.7203, 0.2517, 0.7203, 0.2518, 0.7203, 0.2518, 0.7203, 0.2518, 0.7203, 0.2518, 0.7203, 0.2514, 0.7194, 0.2514, 0.7196, 0.2514, 0.7196, 0.2514, 0.7195, 0.2518, 0.7203, 0.2518, 0.7204, 0.2518, 0.7204, 0.2517, 0.7204, 0.2514, 0.7193, 0.2514, 0.7193, 0.2514, 0.7193, 0.2514, 0.7193, 0.2515, 0.7192, 0.2514, 0.7194, 0.2514, 0.7193, 0.2514, 0.7193, 0.2514, 0.7194, 0.2514, 0.7194, 0.2514, 0.7193, 0.2514, 0.7193, 0.2514, 0.7194, 0.2514, 0.7192, 0.2514, 0.7193, 0.2514, 0.7193, 0.2517, 0.7203, 0.2517, 0.7203, 0.2517, 0.7203, 0.2517, 0.7203, 0.2515, 0.7187, 0.2515, 0.7188, 0.2515, 0.7184, 0.2516, 0.7186, 0.2516, 0.7195, 0.2516, 0.7194, 0.2516, 0.7194, 0.2516, 0.7195, 0.2517, 0.7198, 0.2517, 0.7198, 0.2517, 0.7198, 0.2517, 0.7198, 0.2518, 0.7204, 0.2518, 0.7204, 0.2518, 0.7204, 0.2518, 0.7204, 0.2517, 0.7201, 0.2517, 0.7201, 0.2517, 0.7201, 0.2517, 0.7201, 0.2518, 0.7204, 0.2518, 0.7204, 0.2518, 0.7204, 0.2518, 0.7204, 0.2518, 0.7203, 0.2518, 0.7202, 0.2518, 0.7203, 0.2518, 0.7203, 0.2518, 0.7204, 0.2518, 0.7204, 0.2518, 0.7204, 0.2518, 0.7204, 0.2517, 0.72, 0.2518, 0.72, 0.2517, 0.7201, 0.2517, 0.7201, 0.2517, 0.7197, 0.2518, 0.7199, 0.2517, 0.7198, 0.2517, 0.7198, 0.2516, 0.7191, 0.2514, 0.7191, 0.2515, 0.7187, 0.2516, 0.7186, 0.2518, 0.7203, 0.2518, 0.7204, 0.2518, 0.7204, 0.2518, 0.7204, 0.2516, 0.7196, 0.2515, 0.7194, 0.2516, 0.7194, 0.2516, 0.7195, 0.2518, 0.7204, 0.2518, 0.7204, 0.2518, 0.7204, 0.2518, 0.7204, 0.2518, 0.72, 0.2518, 0.7201, 0.2517, 0.7201, 0.2517, 0.7201, 0.2518, 0.7201, 0.2517, 0.7201, 0.2517, 0.7201, 0.2517, 0.7201, 0.2515, 0.7194, 0.2516, 0.7193, 0.2516, 0.7194, 0.2516, 0.7194, 0.2518, 0.7204, 0.2518, 0.7204, 0.2518, 0.7204, 0.2518, 0.7204, 0.2517, 0.7199, 0.2517, 0.7198, 0.2517, 0.7198, 0.2517, 0.7198, 0.2518, 0.7204, 0.2518, 0.7203, 0.2518, 0.7204, 0.2518, 0.7204, 0.2518, 0.7202, 0.2518, 0.7203, 0.2518, 0.7203, 0.2518, 0.7203, 0.2518, 0.7204, 0.2518, 0.7204, 0.2518, 0.7204, 0.2518, 0.7204, 0.2517, 0.7195, 0.2516, 0.7196, 0.2516, 0.7195, 0.2516, 0.7195, 0.2518, 0.7204, 0.2518, 0.7204, 0.2518, 0.7204, 0.2518, 0.7204, 0.2517, 0.7201, 0.2517, 0.72, 0.2517, 0.7201, 0.2517, 0.7201, 0.2517, 0.7202, 0.2518, 0.7202, 0.2518, 0.7203, 0.2518, 0.7202, 0.2518, 0.7204, 0.2518, 0.7204, 0.2518, 0.7204, 0.2518, 0.7204, 0.2517, 0.7198, 0.2517, 0.7197, 0.2517, 0.7198, 0.2517, 0.7198, 0.2517, 0.7204, 0.2517, 0.7203, 0.2517, 0.7203, 0.2517, 0.7203, 0.2518, 0.7203, 0.2517, 0.7202, 0.2518, 0.7202, 0.2518, 0.7203, 0.2518, 0.7204, 0.2518, 0.7204, 0.2518, 0.7204, 0.2518, 0.7204, 0.2518, 0.7204, 0.2518, 0.7204, 0.2518, 0.7204, 0.2518, 0.7204, 0.2518, 0.7203, 0.2517, 0.7204, 0.2517, 0.7203, 0.2517, 0.7203, 0.2518, 0.7203, 0.2518, 0.7203, 0.2518, 0.7203, 0.2518, 0.7203, 0.2518, 0.7199, 0.2517, 0.7199, 0.2517, 0.7198, 0.2517, 0.7198, 0.2516, 0.7202, 0.2516, 0.7202, 0.2516, 0.7202, 0.2516, 0.7202, 0.2516, 0.7202, 0.2516, 0.7201, 0.2516, 0.7202, 0.2516, 0.7202, 0.2516, 0.7201, 0.2516, 0.7201, 0.2516, 0.7202, 0.2516, 0.7202, 0.2517, 0.7202, 0.2516, 0.7202, 0.2516, 0.7202, 0.2516, 0.7202, 0.7441, 0.7444, 0.744, 0.7445, 0.7439, 0.7445, 0.7439, 0.7443, 0.7439, 0.7442, 0.7439, 0.7441, 0.7439, 0.744, 0.7439, 0.7439, 0.7439, 0.7439, 0.7439, 0.7438, 0.7439, 0.7438, 0.7438, 0.7437, 0.7438, 0.7437, 0.7438, 0.7437, 0.7438, 0.7437, 0.7438, 0.7438, 0.7438, 0.7437, 0.7438, 0.7438, 0.7438, 0.7438, 0.7438, 0.7438, 0.7438, 0.7438, 0.7438, 0.7439, 0.7439, 0.7439, 0.7439, 0.7439, 0.7439, 0.744, 0.7439, 0.744, 0.7439, 0.744, 0.7439, 0.7441, 0.7439, 0.7441, 0.7439, 0.7442, 0.7439, 0.7442, 0.744, 0.7443, 0.2517, 0.7205, 0.2517, 0.7205, 0.2517, 0.7205, 0.2517, 0.7205, 0.2516, 0.7203, 0.2516, 0.7203, 0.2517, 0.7203, 0.2517, 0.7204, 0.2517, 0.7204, 0.2517, 0.7205, 0.2517, 0.7205, 0.2517, 0.7205, 0.2517, 0.7204, 0.2516, 0.7203, 0.2517, 0.7204, 0.2517, 0.7204, 0.2517, 0.7204, 0.2517, 0.7204, 0.2517, 0.7205, 0.2517, 0.7205, 0.2517, 0.7205, 0.2517, 0.7204, 0.2517, 0.7204, 0.2517, 0.7205, 0.2517, 0.7204, 0.2517, 0.7204, 0.2517, 0.7205, 0.2517, 0.7204, 0.2517, 0.7205, 0.2517, 0.7205, 0.2517, 0.7205, 0.2517, 0.7206, 0.2517, 0.7203, 0.2517, 0.7204, 0.2517, 0.7204, 0.2517, 0.7204, 0.2517, 0.7212, 0.2517, 0.721, 0.2518, 0.7211, 0.2518, 0.7212, 0.2517, 0.7206, 0.2517, 0.7205, 0.2517, 0.7206, 0.2518, 0.7206, 0.2517, 0.7203, 0.2517, 0.7203, 0.2517, 0.7204, 0.2517, 0.7203, 0.2518, 0.7208, 0.2518, 0.7208, 0.2519, 0.721, 0.2518, 0.7209, 0.2517, 0.7207, 0.2517, 0.7206, 0.2518, 0.7206, 0.2518, 0.7208, 0.2517, 0.7203, 0.2517, 0.7203, 0.2517, 0.7203, 0.2516, 0.7203, 0.2518, 0.7207, 0.2518, 0.7208, 0.2518, 0.7209, 0.2518, 0.7208, 0.2517, 0.7208, 0.2517, 0.7207, 0.2518, 0.7208, 0.2517, 0.7209, 0.2516, 0.7203, 0.2517, 0.7203, 0.2516, 0.7203, 0.2516, 0.7203, 0.2518, 0.7207, 0.2518, 0.7207, 0.2518, 0.7208, 0.2517, 0.7207, 0.2517, 0.7209, 0.2517, 0.7208, 0.2517, 0.7209, 0.2517, 0.721, 0.2516, 0.7203, 0.2516, 0.7203, 0.2516, 0.7203, 0.2516, 0.7203, 0.2518, 0.7206, 0.2518, 0.7207, 0.2517, 0.7207, 0.2517, 0.7207, 0.2518, 0.7212, 0.2518, 0.7211, 0.2519, 0.721, 0.252, 0.7211, 0.2516, 0.7203, 0.2516, 0.7203, 0.2516, 0.7203, 0.2516, 0.7203, 0.2518, 0.7206, 0.2518, 0.7206, 0.2517, 0.7207, 0.2517, 0.7206, 0.2516, 0.7203, 0.2516, 0.7203, 0.2516, 0.7203, 0.2516, 0.7203, 0.2517, 0.7206, 0.2518, 0.7206, 0.2517, 0.7206, 0.2517, 0.7206, 0.2516, 0.7203, 0.2516, 0.7203, 0.2516, 0.7203, 0.2516, 0.7203, 0.2517, 0.7205, 0.2517, 0.7206, 0.2517, 0.7206, 0.2517, 0.7206, 0.2516, 0.7203, 0.2516, 0.7203, 0.2516, 0.7203, 0.2517, 0.7203, 0.2517, 0.7205, 0.2517, 0.7205, 0.2517, 0.7206, 0.2517, 0.7205, 0.2517, 0.7203, 0.2517, 0.7203, 0.2517, 0.7205, 0.2517, 0.7205, 0.2515, 0.719, 0.2514, 0.7192, 0.2516, 0.7203, 0.2516, 0.7203, 0.2517, 0.7203, 0.2517, 0.7203, 0.2517, 0.7206, 0.2517, 0.7205, 0.2514, 0.7192, 0.2514, 0.7194, 0.2516, 0.7203, 0.2516, 0.7203, 0.2517, 0.7203, 0.2517, 0.7204, 0.2518, 0.7206, 0.2517, 0.7206, 0.2514, 0.7194, 0.2514, 0.7195, 0.2516, 0.7203, 0.2516, 0.7203, 0.2517, 0.7204, 0.2518, 0.7204, 0.2518, 0.7206, 0.2518, 0.7206, 0.2514, 0.7195, 0.2514, 0.7196, 0.2516, 0.7203, 0.2516, 0.7203, 0.2518, 0.7203, 0.2518, 0.7203, 0.2517, 0.7209, 0.2517, 0.7208, 0.2518, 0.7204, 0.2518, 0.7204, 0.2518, 0.7207, 0.2518, 0.7206, 0.2514, 0.7196, 0.2514, 0.7197, 0.2516, 0.7203, 0.2516, 0.7203, 0.2518, 0.7203, 0.2518, 0.7202, 0.2517, 0.7208, 0.2517, 0.7209, 0.2518, 0.7204, 0.2518, 0.7204, 0.2518, 0.7207, 0.2518, 0.7207, 0.2514, 0.7197, 0.2514, 0.7198, 0.2517, 0.7203, 0.2516, 0.7203, 0.2518, 0.7202, 0.2518, 0.7201, 0.2517, 0.7207, 0.2517, 0.7208, 0.2518, 0.7204, 0.2518, 0.7204, 0.2518, 0.7208, 0.2518, 0.7207, 0.2514, 0.7198, 0.2515, 0.7199, 0.2517, 0.7203, 0.2517, 0.7203, 0.2518, 0.7201, 0.2518, 0.72, 0.2517, 0.7206, 0.2517, 0.7207, 0.2518, 0.7204, 0.2518, 0.7204, 0.2518, 0.7208, 0.2518, 0.7208, 0.2515, 0.7199, 0.2515, 0.72, 0.2517, 0.7203, 0.2517, 0.7203, 0.2518, 0.72, 0.2518, 0.7199, 0.2517, 0.7205, 0.2517, 0.7206, 0.2518, 0.7204, 0.2518, 0.7203, 0.2517, 0.7208, 0.2518, 0.7208, 0.2515, 0.72, 0.2515, 0.72, 0.2517, 0.7204, 0.2517, 0.7203, 0.2518, 0.7199, 0.2517, 0.7197, 0.2517, 0.7205, 0.2517, 0.7205, 0.2515, 0.72, 0.2516, 0.7201, 0.2517, 0.7204, 0.2517, 0.7204, 0.2517, 0.7197, 0.2517, 0.7195, 0.2517, 0.7204, 0.2517, 0.7205, 0.2516, 0.7201, 0.2516, 0.7201, 0.2517, 0.7204, 0.2517, 0.7204, 0.2517, 0.7195, 0.2516, 0.7193, 0.2516, 0.7203, 0.2517, 0.7204, 0.2516, 0.7201, 0.2516, 0.7202, 0.2517, 0.7205, 0.2517, 0.7204, 0.2516, 0.7193, 0.2516, 0.7191, 0.2516, 0.7203, 0.2516, 0.7203, 0.2516, 0.7202, 0.2517, 0.7203, 0.2517, 0.7205, 0.2517, 0.7205, 0.2516, 0.7191, 0.2515, 0.719, 0.2516, 0.7203, 0.2516, 0.7203, 0.2517, 0.7208, 0.2517, 0.7209, 0.2517, 0.721, 0.2517, 0.7212, 0.2517, 0.7208, 0.2517, 0.7208, 0.2517, 0.7209, 0.2517, 0.7208, 0.2518, 0.7208, 0.2518, 0.7208, 0.2517, 0.7208, 0.2517, 0.7208, 0.252, 0.7211, 0.2519, 0.721, 0.2518, 0.7208, 0.2518, 0.7208])
me_cylinder.use_remesh_preserve_volume = False
me_cylinder.use_remesh_preserve_attributes = False
me_cylinder.use_mirror_vertex_groups = False
me_cylinder.update()

# ---- objects
ob_cylinder = bpy.data.objects.new('Cylinder', me_cylinder)

# ---- transforms, parenting, visibility, modifiers, constraints
ob_cylinder.location = (0.0, 0.0, 0.0)
ob_cylinder.lineart.crease_threshold = 0.0

# ---- collection membership
col_collection_1.objects.link(ob_cylinder)

# ---- scene / render settings (as saved in the file)
scene.frame_start = 1; scene.frame_end = 250; scene.frame_set(1)
scene.render.engine = 'BLENDER_EEVEE_NEXT'
scene.render.resolution_percentage = 50
scene.render.dither_intensity = 0.0
scene.cycles.use_denoising = False
scene.cycles.samples = 128
scene.cycles.sampling_pattern = 'TABULATED_SOBOL'
scene.cycles.light_sampling_threshold = 0.0
scene.cycles.use_adaptive_sampling = False
scene.cycles.use_light_tree = False
scene.cycles.blur_glossy = 0.0
scene.cycles.sample_clamp_indirect = 0.0
scene.view_settings.view_transform = 'Standard'
bpy.context.view_layer.update()

# ---- added for rendering (the .blend has no active camera and no usable light): camera, sun
cam_auto = bpy.data.cameras.new('AutoCamera')
cam_auto.lens = 50.0
cam_auto.sensor_width = 36.0
cam_auto.clip_end = 1000.0
ob_auto_camera = bpy.data.objects.new('AutoCamera', cam_auto)
scene.collection.objects.link(ob_auto_camera)
ob_auto_camera.location = (25.2754, -30.2245, 23.2632)
ob_auto_camera.rotation_euler = (1.09748, -7.21219e-08, 0.694738)
scene.camera = ob_auto_camera
light_auto_sun = bpy.data.lights.new('AutoSun', 'SUN')
light_auto_sun.energy = 3.0
light_auto_sun.angle = 0.0523599
ob_auto_sun = bpy.data.objects.new('AutoSun', light_auto_sun)
scene.collection.objects.link(ob_auto_sun)
ob_auto_sun.rotation_euler = (0.872665, 0.174533, 0.523599)
bpy.context.view_layer.update()
